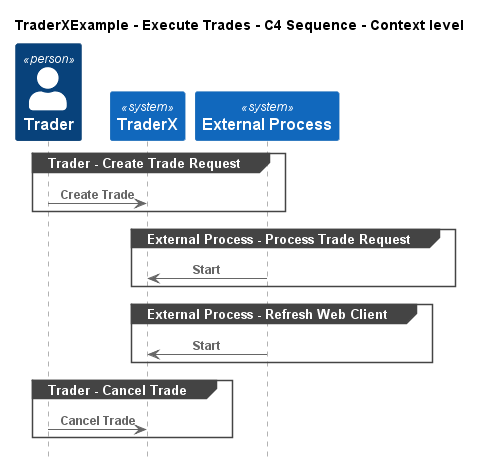

The diagram above was rendered by PlantUML. Its source (embedded in the PNG):
@startuml
!pragma layout smetana
!include ..\..\..\.c4s\C4_Sequence.puml

title TraderXExample - Execute Trades - C4 Sequence - Context level

Person(TraderXExample.Actors.Trader, "Trader", "")
System(TraderXExample.SoftwareSystems.TraderX, "TraderX", "TraderX")
System(TraderXExample.Actors.ExternalProcess, "External Process", "")

group Trader - Create Trade Request
Rel(TraderXExample.Actors.Trader, TraderXExample.SoftwareSystems.TraderX, "Create Trade")
end
group External Process - Process Trade Request
Rel(TraderXExample.Actors.ExternalProcess, TraderXExample.SoftwareSystems.TraderX, "Start")
end
group External Process - Refresh Web Client
Rel(TraderXExample.Actors.ExternalProcess, TraderXExample.SoftwareSystems.TraderX, "Start")
end
group Trader - Cancel Trade
Rel(TraderXExample.Actors.Trader, TraderXExample.SoftwareSystems.TraderX, "Cancel Trade")
end


@enduml